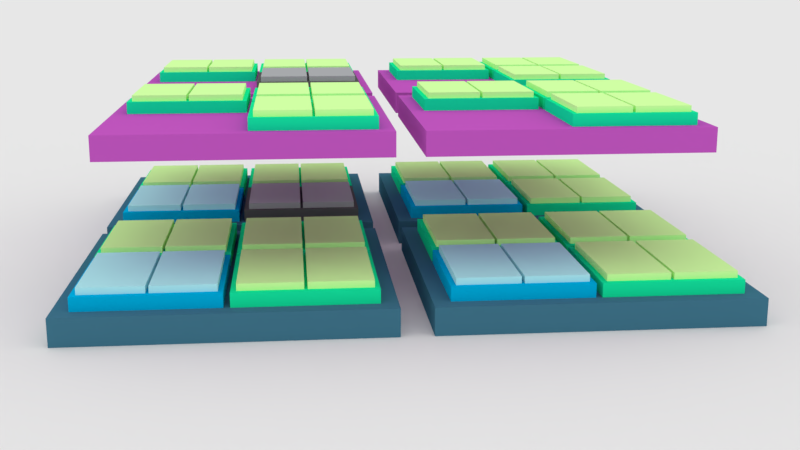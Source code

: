 # Source: cpu-pinning.blend  (saved by Blender 2.78.0; exported with 4.5.12 LTS)
import bpy
from mathutils import Matrix  # noqa: F401  (used for matrix-valued properties, if any)

bpy.ops.wm.read_factory_settings(use_empty=True)
scene = bpy.context.scene
scene.name = 'Scene'

# ---- collections
col_collection_1 = bpy.data.collections.new('Collection 1'); scene.collection.children.link(col_collection_1)
col_collection_1.hide_render = True
col_collection_1.hide_viewport = True
col_collection_2 = bpy.data.collections.new('Collection 2'); scene.collection.children.link(col_collection_2)
col_collection_3 = bpy.data.collections.new('Collection 3'); scene.collection.children.link(col_collection_3)
col_collection_3.hide_render = True
col_collection_3.hide_viewport = True

# ---- materials (node trees are filled in below, after node groups)
mat_guest_socket = bpy.data.materials.new('Guest Socket')
mat_guest_socket.alpha_threshold = 0.0
mat_guest_socket.diffuse_color = (0.1412, 0.09804, 0.2314, 1.0)
mat_guest_socket.roughness = 0.5
mat_io_core = bpy.data.materials.new('IO Core')
mat_io_core.alpha_threshold = 0.0
mat_io_core.diffuse_color = (0.0, 0.445, 0.761, 1.0)
mat_io_core.roughness = 0.5
mat_io_ht = bpy.data.materials.new('IO HT')
mat_io_ht.alpha_threshold = 0.0
mat_io_ht.diffuse_color = (0.443, 0.839, 0.878, 1.0)
mat_io_ht.roughness = 0.5
mat_ht0 = bpy.data.materials.new('HT0')
mat_ht0.alpha_threshold = 0.0
mat_ht0.diffuse_color = (0.6275, 1.0, 0.3725, 1.0)
mat_ht0.roughness = 0.5
mat_ht1 = bpy.data.materials.new('HT1')
mat_ht1.alpha_threshold = 0.0
mat_ht1.diffuse_color = (0.6275, 1.0, 0.3725, 1.0)
mat_ht1.roughness = 0.5
mat_ht2 = bpy.data.materials.new('HT2')
mat_ht2.alpha_threshold = 0.0
mat_ht2.diffuse_color = (0.6275, 1.0, 0.3725, 1.0)
mat_ht2.roughness = 0.5
mat_ht3 = bpy.data.materials.new('HT3')
mat_ht3.alpha_threshold = 0.0
mat_ht3.diffuse_color = (0.6275, 1.0, 0.3725, 1.0)
mat_ht3.roughness = 0.5
mat_ht4 = bpy.data.materials.new('HT4')
mat_ht4.alpha_threshold = 0.0
mat_ht4.diffuse_color = (0.6275, 1.0, 0.3725, 1.0)
mat_ht4.roughness = 0.5
mat_ht5 = bpy.data.materials.new('HT5')
mat_ht5.alpha_threshold = 0.0
mat_ht5.diffuse_color = (0.6275, 1.0, 0.3725, 1.0)
mat_ht5.roughness = 0.5
mat_ht6 = bpy.data.materials.new('HT6')
mat_ht6.alpha_threshold = 0.0
mat_ht6.diffuse_color = (0.6275, 1.0, 0.3725, 1.0)
mat_ht6.roughness = 0.5
mat_ht7 = bpy.data.materials.new('HT7')
mat_ht7.alpha_threshold = 0.0
mat_ht7.diffuse_color = (0.6275, 1.0, 0.3725, 1.0)
mat_ht7.roughness = 0.5
mat_ht8 = bpy.data.materials.new('HT8')
mat_ht8.alpha_threshold = 0.0
mat_ht8.diffuse_color = (0.6275, 1.0, 0.3725, 1.0)
mat_ht8.roughness = 0.5
mat_ht9 = bpy.data.materials.new('HT9')
mat_ht9.alpha_threshold = 0.0
mat_ht9.diffuse_color = (0.6275, 1.0, 0.3725, 1.0)
mat_ht9.roughness = 0.5
mat_ht10 = bpy.data.materials.new('HT10')
mat_ht10.alpha_threshold = 0.0
mat_ht10.diffuse_color = (0.6275, 1.0, 0.3725, 1.0)
mat_ht10.roughness = 0.5
mat_ht11 = bpy.data.materials.new('HT11')
mat_ht11.alpha_threshold = 0.0
mat_ht11.diffuse_color = (0.6275, 1.0, 0.3725, 1.0)
mat_ht11.roughness = 0.5
mat_core0 = bpy.data.materials.new('CORE0')
mat_core0.alpha_threshold = 0.0
mat_core0.diffuse_color = (0.0, 0.0, 0.0, 1.0)
mat_core0.roughness = 0.5
mat_core0.line_color = (0.0, 0.0, 0.0, 1.0)
mat_core1 = bpy.data.materials.new('CORE1')
mat_core1.alpha_threshold = 0.0
mat_core1.diffuse_color = (0.1144, 0.1144, 0.1144, 1.0)
mat_core1.roughness = 0.5
mat_core1.line_color = (0.0, 0.0, 0.0, 1.0)
mat_core2 = bpy.data.materials.new('CORE2')
mat_core2.alpha_threshold = 0.0
mat_core2.diffuse_color = (0.1144, 0.1144, 0.1144, 1.0)
mat_core2.roughness = 0.5
mat_core2.line_color = (0.0, 0.0, 0.0, 1.0)
mat_core3 = bpy.data.materials.new('CORE3')
mat_core3.alpha_threshold = 0.0
mat_core3.diffuse_color = (0.1144, 0.1144, 0.1144, 1.0)
mat_core3.roughness = 0.5
mat_core3.line_color = (0.0, 0.0, 0.0, 1.0)
mat_core4 = bpy.data.materials.new('CORE4')
mat_core4.alpha_threshold = 0.0
mat_core4.diffuse_color = (0.1144, 0.1144, 0.1144, 1.0)
mat_core4.roughness = 0.5
mat_core4.line_color = (0.0, 0.0, 0.0, 1.0)
mat_core5 = bpy.data.materials.new('CORE5')
mat_core5.alpha_threshold = 0.0
mat_core5.diffuse_color = (0.1144, 0.1144, 0.1144, 1.0)
mat_core5.roughness = 0.5
mat_core5.line_color = (0.0, 0.0, 0.0, 1.0)
mat_core6 = bpy.data.materials.new('CORE6')
mat_core6.alpha_threshold = 0.0
mat_core6.diffuse_color = (0.1144, 0.1144, 0.1144, 1.0)
mat_core6.roughness = 0.5
mat_core6.line_color = (0.0, 0.0, 0.0, 1.0)
mat_core7 = bpy.data.materials.new('CORE7')
mat_core7.alpha_threshold = 0.0
mat_core7.diffuse_color = (0.1144, 0.1144, 0.1144, 1.0)
mat_core7.roughness = 0.5
mat_core7.line_color = (0.0, 0.0, 0.0, 1.0)
mat_core8 = bpy.data.materials.new('CORE8')
mat_core8.alpha_threshold = 0.0
mat_core8.diffuse_color = (0.1144, 0.1144, 0.1144, 1.0)
mat_core8.roughness = 0.5
mat_core8.line_color = (0.0, 0.0, 0.0, 1.0)
mat_core9 = bpy.data.materials.new('CORE9')
mat_core9.alpha_threshold = 0.0
mat_core9.diffuse_color = (0.1144, 0.1144, 0.1144, 1.0)
mat_core9.roughness = 0.5
mat_core9.line_color = (0.0, 0.0, 0.0, 1.0)
mat_core10 = bpy.data.materials.new('CORE10')
mat_core10.alpha_threshold = 0.0
mat_core10.diffuse_color = (0.1144, 0.1144, 0.1144, 1.0)
mat_core10.roughness = 0.5
mat_core10.line_color = (0.0, 0.0, 0.0, 1.0)
mat_core11 = bpy.data.materials.new('CORE11')
mat_core11.alpha_threshold = 0.0
mat_core11.diffuse_color = (0.1144, 0.1144, 0.1144, 1.0)
mat_core11.roughness = 0.5
mat_core11.line_color = (0.0, 0.0, 0.0, 1.0)
mat_host_socket = bpy.data.materials.new('Host Socket')
mat_host_socket.alpha_threshold = 0.0
mat_host_socket.diffuse_color = (0.051, 0.1725, 0.251, 1.0)
mat_host_socket.roughness = 0.5

# ---- material node trees
mat_guest_socket.use_nodes = True; mat_guest_socket.node_tree.nodes.clear()
_N = mat_guest_socket.node_tree.nodes; _L = mat_guest_socket.node_tree.links
n0 = _N.new('ShaderNodeOutputMaterial'); n0.name = 'Material Output'; n0.location = (300, 300)
n1 = _N.new('ShaderNodeBsdfDiffuse'); n1.name = 'Diffuse BSDF'; n1.location = (10, 300)
n1.inputs[0].default_value = (0.5176, 0.0902, 0.5059, 1.0)
_L.new(n1.outputs[0], n0.inputs[0])
n0.is_active_output = True
mat_ht0.use_nodes = True; mat_ht0.node_tree.nodes.clear()
_N = mat_ht0.node_tree.nodes; _L = mat_ht0.node_tree.links
n0 = _N.new('ShaderNodeOutputMaterial'); n0.name = 'Material Output'; n0.location = (300, 300)
n1 = _N.new('ShaderNodeBsdfDiffuse'); n1.name = 'Diffuse BSDF'; n1.location = (10, 300)
n1.inputs[0].default_value = (0.6275, 1.0, 0.3725, 1.0)
_L.new(n1.outputs[0], n0.inputs[0])
n0.is_active_output = True
mat_ht1.use_nodes = True; mat_ht1.node_tree.nodes.clear()
_N = mat_ht1.node_tree.nodes; _L = mat_ht1.node_tree.links
n0 = _N.new('ShaderNodeOutputMaterial'); n0.name = 'Material Output'; n0.location = (300, 300)
n1 = _N.new('ShaderNodeBsdfDiffuse'); n1.name = 'Diffuse BSDF'; n1.location = (10, 300)
n1.inputs[0].default_value = (0.6308, 1.0, 0.3712, 1.0)
_L.new(n1.outputs[0], n0.inputs[0])
n0.is_active_output = True
mat_ht2.use_nodes = True; mat_ht2.node_tree.nodes.clear()
_N = mat_ht2.node_tree.nodes; _L = mat_ht2.node_tree.links
n0 = _N.new('ShaderNodeOutputMaterial'); n0.name = 'Material Output'; n0.location = (300, 300)
n1 = _N.new('ShaderNodeBsdfDiffuse'); n1.name = 'Diffuse BSDF'; n1.location = (10, 300)
n1.inputs[0].default_value = (0.6308, 1.0, 0.3712, 1.0)
_L.new(n1.outputs[0], n0.inputs[0])
n0.is_active_output = True
mat_ht3.use_nodes = True; mat_ht3.node_tree.nodes.clear()
_N = mat_ht3.node_tree.nodes; _L = mat_ht3.node_tree.links
n0 = _N.new('ShaderNodeOutputMaterial'); n0.name = 'Material Output'; n0.location = (300, 300)
n1 = _N.new('ShaderNodeBsdfDiffuse'); n1.name = 'Diffuse BSDF'; n1.location = (10, 300)
n1.inputs[0].default_value = (0.6308, 1.0, 0.3712, 1.0)
_L.new(n1.outputs[0], n0.inputs[0])
n0.is_active_output = True
mat_ht4.use_nodes = True; mat_ht4.node_tree.nodes.clear()
_N = mat_ht4.node_tree.nodes; _L = mat_ht4.node_tree.links
n0 = _N.new('ShaderNodeOutputMaterial'); n0.name = 'Material Output'; n0.location = (300, 300)
n1 = _N.new('ShaderNodeBsdfDiffuse'); n1.name = 'Diffuse BSDF'; n1.location = (10, 300)
n1.inputs[0].default_value = (0.6308, 1.0, 0.3712, 1.0)
_L.new(n1.outputs[0], n0.inputs[0])
n0.is_active_output = True
mat_ht5.use_nodes = True; mat_ht5.node_tree.nodes.clear()
_N = mat_ht5.node_tree.nodes; _L = mat_ht5.node_tree.links
n0 = _N.new('ShaderNodeOutputMaterial'); n0.name = 'Material Output'; n0.location = (300, 300)
n1 = _N.new('ShaderNodeBsdfDiffuse'); n1.name = 'Diffuse BSDF'; n1.location = (10, 300)
n1.inputs[0].default_value = (0.6308, 1.0, 0.3712, 1.0)
_L.new(n1.outputs[0], n0.inputs[0])
n0.is_active_output = True
mat_ht6.use_nodes = True; mat_ht6.node_tree.nodes.clear()
_N = mat_ht6.node_tree.nodes; _L = mat_ht6.node_tree.links
n0 = _N.new('ShaderNodeOutputMaterial'); n0.name = 'Material Output'; n0.location = (300, 300)
n1 = _N.new('ShaderNodeBsdfDiffuse'); n1.name = 'Diffuse BSDF'; n1.location = (10, 300)
n1.inputs[0].default_value = (0.6308, 1.0, 0.3712, 1.0)
_L.new(n1.outputs[0], n0.inputs[0])
n0.is_active_output = True
mat_ht7.use_nodes = True; mat_ht7.node_tree.nodes.clear()
_N = mat_ht7.node_tree.nodes; _L = mat_ht7.node_tree.links
n0 = _N.new('ShaderNodeOutputMaterial'); n0.name = 'Material Output'; n0.location = (300, 300)
n1 = _N.new('ShaderNodeBsdfDiffuse'); n1.name = 'Diffuse BSDF'; n1.location = (10, 300)
n1.inputs[0].default_value = (0.6308, 1.0, 0.3712, 1.0)
_L.new(n1.outputs[0], n0.inputs[0])
n0.is_active_output = True
mat_ht8.use_nodes = True; mat_ht8.node_tree.nodes.clear()
_N = mat_ht8.node_tree.nodes; _L = mat_ht8.node_tree.links
n0 = _N.new('ShaderNodeOutputMaterial'); n0.name = 'Material Output'; n0.location = (300, 300)
n1 = _N.new('ShaderNodeBsdfDiffuse'); n1.name = 'Diffuse BSDF'; n1.location = (10, 300)
n1.inputs[0].default_value = (0.6308, 1.0, 0.3712, 1.0)
_L.new(n1.outputs[0], n0.inputs[0])
n0.is_active_output = True
mat_ht9.use_nodes = True; mat_ht9.node_tree.nodes.clear()
_N = mat_ht9.node_tree.nodes; _L = mat_ht9.node_tree.links
n0 = _N.new('ShaderNodeOutputMaterial'); n0.name = 'Material Output'; n0.location = (300, 300)
n1 = _N.new('ShaderNodeBsdfDiffuse'); n1.name = 'Diffuse BSDF'; n1.location = (10, 300)
n1.inputs[0].default_value = (0.6308, 1.0, 0.3712, 1.0)
_L.new(n1.outputs[0], n0.inputs[0])
n0.is_active_output = True
mat_ht10.use_nodes = True; mat_ht10.node_tree.nodes.clear()
_N = mat_ht10.node_tree.nodes; _L = mat_ht10.node_tree.links
n0 = _N.new('ShaderNodeOutputMaterial'); n0.name = 'Material Output'; n0.location = (300, 300)
n1 = _N.new('ShaderNodeBsdfDiffuse'); n1.name = 'Diffuse BSDF'; n1.location = (10, 300)
n1.inputs[0].default_value = (0.6308, 1.0, 0.3712, 1.0)
_L.new(n1.outputs[0], n0.inputs[0])
n0.is_active_output = True
mat_ht11.use_nodes = True; mat_ht11.node_tree.nodes.clear()
_N = mat_ht11.node_tree.nodes; _L = mat_ht11.node_tree.links
n0 = _N.new('ShaderNodeOutputMaterial'); n0.name = 'Material Output'; n0.location = (300, 300)
n1 = _N.new('ShaderNodeBsdfDiffuse'); n1.name = 'Diffuse BSDF'; n1.location = (10, 300)
n1.inputs[0].default_value = (0.3864, 0.3968, 0.4125, 1.0)
_L.new(n1.outputs[0], n0.inputs[0])
n0.is_active_output = True
mat_core0.use_nodes = True; mat_core0.node_tree.nodes.clear()
_N = mat_core0.node_tree.nodes; _L = mat_core0.node_tree.links
n0 = _N.new('ShaderNodeOutputMaterial'); n0.name = 'Material Output'; n0.location = (300, 300)
n1 = _N.new('ShaderNodeBsdfDiffuse'); n1.name = 'Diffuse BSDF'; n1.location = (10, 300)
n1.inputs[0].default_value = (0.007843, 0.8275, 0.3725, 1.0)
_L.new(n1.outputs[0], n0.inputs[0])
n0.is_active_output = True
mat_core1.use_nodes = True; mat_core1.node_tree.nodes.clear()
_N = mat_core1.node_tree.nodes; _L = mat_core1.node_tree.links
n0 = _N.new('ShaderNodeOutputMaterial'); n0.name = 'Material Output'; n0.location = (300, 300)
n1 = _N.new('ShaderNodeBsdfDiffuse'); n1.name = 'Diffuse BSDF'; n1.location = (10, 300)
n1.inputs[0].default_value = (0.008023, 0.8308, 0.3712, 1.0)
_L.new(n1.outputs[0], n0.inputs[0])
n0.is_active_output = True
mat_core2.use_nodes = True; mat_core2.node_tree.nodes.clear()
_N = mat_core2.node_tree.nodes; _L = mat_core2.node_tree.links
n0 = _N.new('ShaderNodeOutputMaterial'); n0.name = 'Material Output'; n0.location = (300, 300)
n1 = _N.new('ShaderNodeBsdfDiffuse'); n1.name = 'Diffuse BSDF'; n1.location = (10, 300)
n1.inputs[0].default_value = (0.008023, 0.8308, 0.3712, 1.0)
_L.new(n1.outputs[0], n0.inputs[0])
n0.is_active_output = True
mat_core3.use_nodes = True; mat_core3.node_tree.nodes.clear()
_N = mat_core3.node_tree.nodes; _L = mat_core3.node_tree.links
n0 = _N.new('ShaderNodeOutputMaterial'); n0.name = 'Material Output'; n0.location = (300, 300)
n1 = _N.new('ShaderNodeBsdfDiffuse'); n1.name = 'Diffuse BSDF'; n1.location = (10, 300)
n1.inputs[0].default_value = (0.008023, 0.8308, 0.3712, 1.0)
_L.new(n1.outputs[0], n0.inputs[0])
n0.is_active_output = True
mat_core4.use_nodes = True; mat_core4.node_tree.nodes.clear()
_N = mat_core4.node_tree.nodes; _L = mat_core4.node_tree.links
n0 = _N.new('ShaderNodeOutputMaterial'); n0.name = 'Material Output'; n0.location = (300, 300)
n1 = _N.new('ShaderNodeBsdfDiffuse'); n1.name = 'Diffuse BSDF'; n1.location = (10, 300)
n1.inputs[0].default_value = (0.008023, 0.8308, 0.3712, 1.0)
_L.new(n1.outputs[0], n0.inputs[0])
n0.is_active_output = True
mat_core5.use_nodes = True; mat_core5.node_tree.nodes.clear()
_N = mat_core5.node_tree.nodes; _L = mat_core5.node_tree.links
n0 = _N.new('ShaderNodeOutputMaterial'); n0.name = 'Material Output'; n0.location = (300, 300)
n1 = _N.new('ShaderNodeBsdfDiffuse'); n1.name = 'Diffuse BSDF'; n1.location = (10, 300)
n1.inputs[0].default_value = (0.008023, 0.8308, 0.3712, 1.0)
_L.new(n1.outputs[0], n0.inputs[0])
n0.is_active_output = True
mat_core6.use_nodes = True; mat_core6.node_tree.nodes.clear()
_N = mat_core6.node_tree.nodes; _L = mat_core6.node_tree.links
n0 = _N.new('ShaderNodeOutputMaterial'); n0.name = 'Material Output'; n0.location = (300, 300)
n1 = _N.new('ShaderNodeBsdfDiffuse'); n1.name = 'Diffuse BSDF'; n1.location = (10, 300)
n1.inputs[0].default_value = (0.008023, 0.8308, 0.3712, 1.0)
_L.new(n1.outputs[0], n0.inputs[0])
n0.is_active_output = True
mat_core7.use_nodes = True; mat_core7.node_tree.nodes.clear()
_N = mat_core7.node_tree.nodes; _L = mat_core7.node_tree.links
n0 = _N.new('ShaderNodeOutputMaterial'); n0.name = 'Material Output'; n0.location = (300, 300)
n1 = _N.new('ShaderNodeBsdfDiffuse'); n1.name = 'Diffuse BSDF'; n1.location = (10, 300)
n1.inputs[0].default_value = (0.008023, 0.8308, 0.3712, 1.0)
_L.new(n1.outputs[0], n0.inputs[0])
n0.is_active_output = True
mat_core8.use_nodes = True; mat_core8.node_tree.nodes.clear()
_N = mat_core8.node_tree.nodes; _L = mat_core8.node_tree.links
n0 = _N.new('ShaderNodeOutputMaterial'); n0.name = 'Material Output'; n0.location = (300, 300)
n1 = _N.new('ShaderNodeBsdfDiffuse'); n1.name = 'Diffuse BSDF'; n1.location = (10, 300)
n1.inputs[0].default_value = (0.008023, 0.8308, 0.3712, 1.0)
_L.new(n1.outputs[0], n0.inputs[0])
n0.is_active_output = True
mat_core9.use_nodes = True; mat_core9.node_tree.nodes.clear()
_N = mat_core9.node_tree.nodes; _L = mat_core9.node_tree.links
n0 = _N.new('ShaderNodeOutputMaterial'); n0.name = 'Material Output'; n0.location = (300, 300)
n1 = _N.new('ShaderNodeBsdfDiffuse'); n1.name = 'Diffuse BSDF'; n1.location = (10, 300)
n1.inputs[0].default_value = (0.008023, 0.8308, 0.3712, 1.0)
_L.new(n1.outputs[0], n0.inputs[0])
n0.is_active_output = True
mat_core10.use_nodes = True; mat_core10.node_tree.nodes.clear()
_N = mat_core10.node_tree.nodes; _L = mat_core10.node_tree.links
n0 = _N.new('ShaderNodeOutputMaterial'); n0.name = 'Material Output'; n0.location = (300, 300)
n1 = _N.new('ShaderNodeBsdfDiffuse'); n1.name = 'Diffuse BSDF'; n1.location = (10, 300)
n1.inputs[0].default_value = (0.008023, 0.8308, 0.3712, 1.0)
_L.new(n1.outputs[0], n0.inputs[0])
n0.is_active_output = True
mat_core11.use_nodes = True; mat_core11.node_tree.nodes.clear()
_N = mat_core11.node_tree.nodes; _L = mat_core11.node_tree.links
n0 = _N.new('ShaderNodeOutputMaterial'); n0.name = 'Material Output'; n0.location = (300, 300)
n1 = _N.new('ShaderNodeBsdfDiffuse'); n1.name = 'Diffuse BSDF'; n1.location = (10, 300)
n1.inputs[0].default_value = (0.1144, 0.1144, 0.1144, 1.0)
_L.new(n1.outputs[0], n0.inputs[0])
n0.is_active_output = True

# ---- world
world_world = bpy.data.worlds.new('World'); scene.world = world_world
world_world.use_nodes = True; world_world.node_tree.nodes.clear()
_N = world_world.node_tree.nodes; _L = world_world.node_tree.links
n0 = _N.new('ShaderNodeOutputWorld'); n0.name = 'World Output'; n0.location = (300, 300)
n1 = _N.new('ShaderNodeBackground'); n1.name = 'Background'; n1.location = (10, 300)
n1.inputs[0].default_value = (1.0, 1.0, 1.0, 1.0)
_L.new(n1.outputs[0], n0.inputs[0])
n0.is_active_output = True
world_world.color = (0.05088, 0.05088, 0.05088)
world_world.use_sun_shadow = False
world_world.sun_shadow_jitter_overblur = 0.0
world_world.cycles.sampling_method = 'MANUAL'

# ---- cameras
cam_camera = bpy.data.cameras.new('Camera')
cam_camera.clip_end = 100.0
cam_camera.lens = 45.0
cam_camera.sensor_width = 32.0
cam_camera.sensor_height = 18.0
cam_camera.ortho_scale = 7.314
cam_camera.dof.focus_distance = 0.0

# ---- meshes
me_cube_000 = bpy.data.meshes.new('Cube.000')
me_cube_000.from_pydata([(-0.1, -0.05, 0.927), (0.2822, -2.162, 1.414), (0.2822, -2.162, 1.75), (0.2822, -0.1623, 1.414), (0.2822, -0.1623, 1.75), (2.282, -2.162, 1.414), (2.282, -2.162, 1.75), (2.282, -0.1623, 1.414), (2.282, -0.1623, 1.75), (2.382, -2.162, 1.414), (2.382, -2.162, 1.75), (2.382, -0.1623, 1.414), (2.382, -0.1623, 1.75), (4.382, -2.162, 1.414), (4.382, -2.162, 1.75), (4.382, -0.1623, 1.414), (4.382, -0.1623, 1.75), (0.1, -2.272, 0.927), (4.544, -2.272, 0.927), (0.1, -0.05, 0.927), (4.544, -0.05, 0.927), (0.1, -0.05, 1.5), (0.1, -2.272, 1.5), (4.544, -2.272, 1.5), (4.544, -0.05, 1.5), (-4.362, 0.1599, 1.414), (-4.362, 0.1599, 1.75), (-4.362, 2.16, 1.414), (-4.362, 2.16, 1.75), (-2.362, 0.1599, 1.414), (-2.362, 0.1599, 1.75), (-2.362, 2.16, 1.414), (-2.362, 2.16, 1.75), (-2.262, 0.1599, 1.414), (-2.262, 0.1599, 1.75), (-2.262, 2.16, 1.414), (-2.262, 2.16, 1.75), (-0.2622, 0.1599, 1.414), (-0.2622, 0.1599, 1.75), (-0.2622, 2.16, 1.414), (-0.2622, 2.16, 1.75), (-4.544, 0.05, 0.927), (-0.1, 0.05, 0.927), (-4.544, 2.272, 0.927), (-0.1, 2.272, 0.927), (-4.544, 2.272, 1.5), (-4.544, 0.05, 1.5), (-0.1, 0.05, 1.5), (-0.1, 2.272, 1.5), (0.2822, 0.1599, 1.414), (0.2822, 0.1599, 1.75), (0.2822, 2.16, 1.414), (0.2822, 2.16, 1.75), (2.282, 0.1599, 1.414), (2.282, 0.1599, 1.75), (2.282, 2.16, 1.414), (2.282, 2.16, 1.75), (2.382, 0.1599, 1.414), (2.382, 0.1599, 1.75), (2.382, 2.16, 1.414), (2.382, 2.16, 1.75), (4.382, 0.1599, 1.414), (4.382, 0.1599, 1.75), (4.382, 2.16, 1.414), (4.382, 2.16, 1.75), (0.1, 0.05, 0.927), (4.544, 0.05, 0.927), (0.1, 2.272, 0.927), (4.544, 2.272, 0.927), (0.1, 2.272, 1.5), (0.1, 0.05, 1.5), (4.544, 0.05, 1.5), (4.544, 2.272, 1.5), (-5.087, -2.544, 0.0), (5.087, -2.544, 0.0), (-5.087, 2.544, 0.0), (5.087, 2.544, 0.0), (-5.087, -2.544, 1.0), (5.087, -2.544, 1.0), (-5.087, 2.544, 1.0), (5.087, 2.544, 1.0), (11.09, -0.05, 0.927), (11.47, -2.162, 1.414), (11.47, -2.162, 1.75), (11.47, -0.1623, 1.414), (11.47, -0.1623, 1.75), (13.47, -2.162, 1.414), (13.47, -2.162, 1.75), (13.47, -0.1623, 1.414), (13.47, -0.1623, 1.75), (13.57, -2.162, 1.414), (13.57, -2.162, 1.75), (13.57, -0.1623, 1.414), (13.57, -0.1623, 1.75), (15.57, -2.162, 1.414), (15.57, -2.162, 1.75), (15.57, -0.1623, 1.414), (15.57, -0.1623, 1.75), (11.29, -2.272, 0.927), (15.74, -2.272, 0.927), (11.29, -0.05, 0.927), (15.74, -0.05, 0.927), (11.29, -0.05, 1.5), (11.29, -2.272, 1.5), (15.74, -2.272, 1.5), (15.74, -0.05, 1.5), (6.83, 0.1599, 1.414), (6.83, 0.1599, 1.75), (6.83, 2.16, 1.414), (6.83, 2.16, 1.75), (8.83, 0.1599, 1.414), (8.83, 0.1599, 1.75), (8.83, 2.16, 1.414), (8.83, 2.16, 1.75), (8.93, 0.1599, 1.414), (8.93, 0.1599, 1.75), (8.93, 2.16, 1.414), (8.93, 2.16, 1.75), (10.93, 0.1599, 1.414), (10.93, 0.1599, 1.75), (10.93, 2.16, 1.414), (10.93, 2.16, 1.75), (6.648, 0.05, 0.927), (11.09, 0.05, 0.927), (6.648, 2.272, 0.927), (11.09, 2.272, 0.927), (6.648, 2.272, 1.5), (6.648, 0.05, 1.5), (11.09, 0.05, 1.5), (11.09, 2.272, 1.5), (11.47, 0.1599, 1.414), (11.47, 0.1599, 1.75), (11.47, 2.16, 1.414), (11.47, 2.16, 1.75), (13.47, 0.1599, 1.414), (13.47, 0.1599, 1.75), (13.47, 2.16, 1.414), (13.47, 2.16, 1.75), (13.57, 0.1599, 1.414), (13.57, 0.1599, 1.75), (13.57, 2.16, 1.414), (13.57, 2.16, 1.75), (15.57, 0.1599, 1.414), (15.57, 0.1599, 1.75), (15.57, 2.16, 1.414), (15.57, 2.16, 1.75), (11.29, 0.05, 0.927), (15.74, 0.05, 0.927), (11.29, 2.272, 0.927), (15.74, 2.272, 0.927), (11.29, 2.272, 1.5), (11.29, 0.05, 1.5), (15.74, 0.05, 1.5), (15.74, 2.272, 1.5), (6.105, -2.544, 0.0), (16.28, -2.544, 0.0), (6.105, 2.544, 0.0), (16.28, 2.544, 0.0), (6.105, -2.544, 1.0), (16.28, -2.544, 1.0), (6.105, 2.544, 1.0), (16.28, 2.544, 1.0), (-0.1, 5.546, 0.927), (0.2822, 3.434, 1.414), (0.2822, 3.434, 1.75), (0.2822, 5.434, 1.414), (0.2822, 5.434, 1.75), (2.282, 3.434, 1.414), (2.282, 3.434, 1.75), (2.282, 5.434, 1.414), (2.282, 5.434, 1.75), (2.382, 3.434, 1.414), (2.382, 3.434, 1.75), (2.382, 5.434, 1.414), (2.382, 5.434, 1.75), (4.382, 3.434, 1.414), (4.382, 3.434, 1.75), (4.382, 5.434, 1.414), (4.382, 5.434, 1.75), (0.1, 3.324, 0.927), (4.544, 3.324, 0.927), (0.1, 5.546, 0.927), (4.544, 5.546, 0.927), (0.1, 5.546, 1.5), (0.1, 3.324, 1.5), (4.544, 3.324, 1.5), (4.544, 5.546, 1.5), (-4.362, 5.756, 1.414), (-4.362, 5.756, 1.75), (-4.362, 7.756, 1.414), (-4.362, 7.756, 1.75), (-2.362, 5.756, 1.414), (-2.362, 5.756, 1.75), (-2.362, 7.756, 1.414), (-2.362, 7.756, 1.75), (-2.262, 5.756, 1.414), (-2.262, 5.756, 1.75), (-2.262, 7.756, 1.414), (-2.262, 7.756, 1.75), (-0.2622, 5.756, 1.414), (-0.2622, 5.756, 1.75), (-0.2622, 7.756, 1.414), (-0.2622, 7.756, 1.75), (-4.544, 5.646, 0.927), (-0.1, 5.646, 0.927), (-4.544, 7.868, 0.927), (-0.1, 7.868, 0.927), (-4.544, 7.868, 1.5), (-4.544, 5.646, 1.5), (-0.1, 5.646, 1.5), (-0.1, 7.868, 1.5), (0.2822, 5.756, 1.414), (0.2822, 5.756, 1.75), (0.2822, 7.756, 1.414), (0.2822, 7.756, 1.75), (2.282, 5.756, 1.414), (2.282, 5.756, 1.75), (2.282, 7.756, 1.414), (2.282, 7.756, 1.75), (2.382, 5.756, 1.414), (2.382, 5.756, 1.75), (2.382, 7.756, 1.414), (2.382, 7.756, 1.75), (4.382, 5.756, 1.414), (4.382, 5.756, 1.75), (4.382, 7.756, 1.414), (4.382, 7.756, 1.75), (0.1, 5.646, 0.927), (4.544, 5.646, 0.927), (0.1, 7.868, 0.927), (4.544, 7.868, 0.927), (0.1, 7.868, 1.5), (0.1, 5.646, 1.5), (4.544, 5.646, 1.5), (4.544, 7.868, 1.5), (-5.087, 3.052, 0.0), (5.087, 3.052, 0.0), (-5.087, 8.14, 0.0), (5.087, 8.14, 0.0), (-5.087, 3.052, 1.0), (5.087, 3.052, 1.0), (-5.087, 8.14, 1.0), (5.087, 8.14, 1.0), (11.09, 5.546, 0.927), (11.47, 3.434, 1.414), (11.47, 3.434, 1.75), (11.47, 5.434, 1.414), (11.47, 5.434, 1.75), (13.47, 3.434, 1.414), (13.47, 3.434, 1.75), (13.47, 5.434, 1.414), (13.47, 5.434, 1.75), (13.57, 3.434, 1.414), (13.57, 3.434, 1.75), (13.57, 5.434, 1.414), (13.57, 5.434, 1.75), (15.57, 3.434, 1.414), (15.57, 3.434, 1.75), (15.57, 5.434, 1.414), (15.57, 5.434, 1.75), (11.29, 3.324, 0.927), (15.74, 3.324, 0.927), (11.29, 5.546, 0.927), (15.74, 5.546, 0.927), (11.29, 5.546, 1.5), (11.29, 3.324, 1.5), (15.74, 3.324, 1.5), (15.74, 5.546, 1.5), (6.83, 5.756, 1.414), (6.83, 5.756, 1.75), (6.83, 7.756, 1.414), (6.83, 7.756, 1.75), (8.83, 5.756, 1.414), (8.83, 5.756, 1.75), (8.83, 7.756, 1.414), (8.83, 7.756, 1.75), (8.93, 5.756, 1.414), (8.93, 5.756, 1.75), (8.93, 7.756, 1.414), (8.93, 7.756, 1.75), (10.93, 5.756, 1.414), (10.93, 5.756, 1.75), (10.93, 7.756, 1.414), (10.93, 7.756, 1.75), (6.648, 5.646, 0.927), (11.09, 5.646, 0.927), (6.648, 7.868, 0.927), (11.09, 7.868, 0.927), (6.648, 7.868, 1.5), (6.648, 5.646, 1.5), (11.09, 5.646, 1.5), (11.09, 7.868, 1.5), (11.47, 5.756, 1.414), (11.47, 5.756, 1.75), (11.47, 7.756, 1.414), (11.47, 7.756, 1.75), (13.47, 5.756, 1.414), (13.47, 5.756, 1.75), (13.47, 7.756, 1.414), (13.47, 7.756, 1.75), (13.57, 5.756, 1.414), (13.57, 5.756, 1.75), (13.57, 7.756, 1.414), (13.57, 7.756, 1.75), (15.57, 5.756, 1.414), (15.57, 5.756, 1.75), (15.57, 7.756, 1.414), (15.57, 7.756, 1.75), (11.29, 5.646, 0.927), (15.74, 5.646, 0.927), (11.29, 7.868, 0.927), (15.74, 7.868, 0.927), (11.29, 7.868, 1.5), (11.29, 5.646, 1.5), (15.74, 5.646, 1.5), (15.74, 7.868, 1.5), (6.105, 3.052, 0.0), (16.28, 3.052, 0.0), (6.105, 8.14, 0.0), (16.28, 8.14, 0.0), (6.105, 3.052, 1.0), (16.28, 3.052, 1.0), (6.105, 8.14, 1.0), (16.28, 8.14, 1.0)], [], [(1, 2, 4, 3), (3, 4, 8, 7), (7, 8, 6, 5), (5, 6, 2, 1), (3, 7, 5, 1), (8, 4, 2, 6), (9, 10, 12, 11), (11, 12, 16, 15), (15, 16, 14, 13), (13, 14, 10, 9), (11, 15, 13, 9), (16, 12, 10, 14), (17, 19, 20, 18), (22, 23, 24, 21), (20, 19, 21, 24), (17, 18, 23, 22), (18, 20, 24, 23), (19, 17, 22, 21), (25, 26, 28, 27), (27, 28, 32, 31), (31, 32, 30, 29), (29, 30, 26, 25), (27, 31, 29, 25), (32, 28, 26, 30), (33, 34, 36, 35), (35, 36, 40, 39), (39, 40, 38, 37), (37, 38, 34, 33), (35, 39, 37, 33), (40, 36, 34, 38), (41, 43, 44, 42), (46, 47, 48, 45), (44, 43, 45, 48), (41, 42, 47, 46), (42, 44, 48, 47), (43, 41, 46, 45), (49, 50, 52, 51), (51, 52, 56, 55), (55, 56, 54, 53), (53, 54, 50, 49), (51, 55, 53, 49), (56, 52, 50, 54), (57, 58, 60, 59), (59, 60, 64, 63), (63, 64, 62, 61), (61, 62, 58, 57), (59, 63, 61, 57), (64, 60, 58, 62), (65, 67, 68, 66), (70, 71, 72, 69), (68, 67, 69, 72), (65, 66, 71, 70), (66, 68, 72, 71), (67, 65, 70, 69), (73, 75, 76, 74), (77, 78, 80, 79), (73, 74, 78, 77), (74, 76, 80, 78), (75, 73, 77, 79), (76, 75, 79, 80), (82, 83, 85, 84), (84, 85, 89, 88), (88, 89, 87, 86), (86, 87, 83, 82), (84, 88, 86, 82), (89, 85, 83, 87), (90, 91, 93, 92), (92, 93, 97, 96), (96, 97, 95, 94), (94, 95, 91, 90), (92, 96, 94, 90), (97, 93, 91, 95), (98, 100, 101, 99), (103, 104, 105, 102), (101, 100, 102, 105), (98, 99, 104, 103), (99, 101, 105, 104), (100, 98, 103, 102), (106, 107, 109, 108), (108, 109, 113, 112), (112, 113, 111, 110), (110, 111, 107, 106), (108, 112, 110, 106), (113, 109, 107, 111), (114, 115, 117, 116), (116, 117, 121, 120), (120, 121, 119, 118), (118, 119, 115, 114), (116, 120, 118, 114), (121, 117, 115, 119), (122, 124, 125, 123), (127, 128, 129, 126), (125, 124, 126, 129), (122, 123, 128, 127), (123, 125, 129, 128), (124, 122, 127, 126), (130, 131, 133, 132), (132, 133, 137, 136), (136, 137, 135, 134), (134, 135, 131, 130), (132, 136, 134, 130), (137, 133, 131, 135), (138, 139, 141, 140), (140, 141, 145, 144), (144, 145, 143, 142), (142, 143, 139, 138), (140, 144, 142, 138), (145, 141, 139, 143), (146, 148, 149, 147), (151, 152, 153, 150), (149, 148, 150, 153), (146, 147, 152, 151), (147, 149, 153, 152), (148, 146, 151, 150), (154, 156, 157, 155), (158, 159, 161, 160), (154, 155, 159, 158), (155, 157, 161, 159), (156, 154, 158, 160), (157, 156, 160, 161), (163, 164, 166, 165), (165, 166, 170, 169), (169, 170, 168, 167), (167, 168, 164, 163), (165, 169, 167, 163), (170, 166, 164, 168), (171, 172, 174, 173), (173, 174, 178, 177), (177, 178, 176, 175), (175, 176, 172, 171), (173, 177, 175, 171), (178, 174, 172, 176), (179, 181, 182, 180), (184, 185, 186, 183), (182, 181, 183, 186), (179, 180, 185, 184), (180, 182, 186, 185), (181, 179, 184, 183), (187, 188, 190, 189), (189, 190, 194, 193), (193, 194, 192, 191), (191, 192, 188, 187), (189, 193, 191, 187), (194, 190, 188, 192), (195, 196, 198, 197), (197, 198, 202, 201), (201, 202, 200, 199), (199, 200, 196, 195), (197, 201, 199, 195), (202, 198, 196, 200), (203, 205, 206, 204), (208, 209, 210, 207), (206, 205, 207, 210), (203, 204, 209, 208), (204, 206, 210, 209), (205, 203, 208, 207), (211, 212, 214, 213), (213, 214, 218, 217), (217, 218, 216, 215), (215, 216, 212, 211), (213, 217, 215, 211), (218, 214, 212, 216), (219, 220, 222, 221), (221, 222, 226, 225), (225, 226, 224, 223), (223, 224, 220, 219), (221, 225, 223, 219), (226, 222, 220, 224), (227, 229, 230, 228), (232, 233, 234, 231), (230, 229, 231, 234), (227, 228, 233, 232), (228, 230, 234, 233), (229, 227, 232, 231), (235, 237, 238, 236), (239, 240, 242, 241), (235, 236, 240, 239), (236, 238, 242, 240), (237, 235, 239, 241), (238, 237, 241, 242), (244, 245, 247, 246), (246, 247, 251, 250), (250, 251, 249, 248), (248, 249, 245, 244), (246, 250, 248, 244), (251, 247, 245, 249), (252, 253, 255, 254), (254, 255, 259, 258), (258, 259, 257, 256), (256, 257, 253, 252), (254, 258, 256, 252), (259, 255, 253, 257), (260, 262, 263, 261), (265, 266, 267, 264), (263, 262, 264, 267), (260, 261, 266, 265), (261, 263, 267, 266), (262, 260, 265, 264), (268, 269, 271, 270), (270, 271, 275, 274), (274, 275, 273, 272), (272, 273, 269, 268), (270, 274, 272, 268), (275, 271, 269, 273), (276, 277, 279, 278), (278, 279, 283, 282), (282, 283, 281, 280), (280, 281, 277, 276), (278, 282, 280, 276), (283, 279, 277, 281), (284, 286, 287, 285), (289, 290, 291, 288), (287, 286, 288, 291), (284, 285, 290, 289), (285, 287, 291, 290), (286, 284, 289, 288), (292, 293, 295, 294), (294, 295, 299, 298), (298, 299, 297, 296), (296, 297, 293, 292), (294, 298, 296, 292), (299, 295, 293, 297), (300, 301, 303, 302), (302, 303, 307, 306), (306, 307, 305, 304), (304, 305, 301, 300), (302, 306, 304, 300), (307, 303, 301, 305), (308, 310, 311, 309), (313, 314, 315, 312), (311, 310, 312, 315), (308, 309, 314, 313), (309, 311, 315, 314), (310, 308, 313, 312), (316, 318, 319, 317), (320, 321, 323, 322), (316, 317, 321, 320), (317, 319, 323, 321), (318, 316, 320, 322), (319, 318, 322, 323)])
me_cube_000.polygons.foreach_set('material_index', [5, 5, 5, 5, 5, 5, 5, 5, 5, 5, 5, 5, 17, 17, 17, 17, 17, 17, 3, 3, 3, 3, 15, 3, 3, 3, 3, 3, 15, 3, 0, 15, 15, 15, 15, 15, 4, 4, 4, 4, 4, 4, 4, 4, 4, 4, 4, 4, 16, 16, 16, 16, 16, 16, 0, 0, 0, 0, 0, 0, 8, 8, 8, 8, 8, 8, 8, 8, 8, 8, 8, 8, 20, 20, 20, 20, 20, 20, 6, 6, 6, 6, 6, 6, 6, 6, 6, 6, 6, 6, 18, 18, 18, 18, 18, 18, 7, 7, 7, 7, 7, 7, 7, 7, 7, 7, 7, 7, 19, 19, 19, 19, 19, 19, 0, 0, 0, 0, 0, 0, 14, 14, 14, 14, 14, 14, 14, 14, 14, 14, 14, 14, 26, 26, 26, 26, 26, 26, 12, 12, 12, 12, 12, 12, 12, 12, 12, 12, 12, 12, 24, 24, 24, 24, 24, 24, 13, 13, 13, 13, 13, 13, 13, 13, 13, 13, 13, 13, 25, 25, 25, 25, 25, 25, 0, 0, 0, 0, 0, 0, 11, 11, 11, 11, 11, 11, 11, 11, 11, 11, 11, 11, 23, 23, 23, 23, 23, 23, 9, 9, 9, 9, 9, 9, 9, 9, 9, 9, 9, 9, 21, 21, 21, 21, 21, 21, 10, 10, 10, 10, 10, 10, 10, 10, 10, 10, 10, 10, 22, 22, 22, 22, 22, 22, 0, 0, 0, 0, 0, 0])
me_cube_000.materials.append(mat_guest_socket)
me_cube_000.materials.append(mat_io_core)
me_cube_000.materials.append(mat_io_ht)
me_cube_000.materials.append(mat_ht0)
me_cube_000.materials.append(mat_ht1)
me_cube_000.materials.append(mat_ht2)
me_cube_000.materials.append(mat_ht3)
me_cube_000.materials.append(mat_ht4)
me_cube_000.materials.append(mat_ht5)
me_cube_000.materials.append(mat_ht6)
me_cube_000.materials.append(mat_ht7)
me_cube_000.materials.append(mat_ht8)
me_cube_000.materials.append(mat_ht9)
me_cube_000.materials.append(mat_ht10)
me_cube_000.materials.append(mat_ht11)
me_cube_000.materials.append(mat_core0)
me_cube_000.materials.append(mat_core1)
me_cube_000.materials.append(mat_core2)
me_cube_000.materials.append(mat_core3)
me_cube_000.materials.append(mat_core4)
me_cube_000.materials.append(mat_core5)
me_cube_000.materials.append(mat_core6)
me_cube_000.materials.append(mat_core7)
me_cube_000.materials.append(mat_core8)
me_cube_000.materials.append(mat_core9)
me_cube_000.materials.append(mat_core10)
me_cube_000.materials.append(mat_core11)
me_cube_000.use_remesh_preserve_volume = False
me_cube_000.use_remesh_preserve_attributes = False
me_cube_000.use_mirror_vertex_groups = False
me_cube_000.update()
me_cube_002 = bpy.data.meshes.new('Cube.002')
me_cube_002.from_pydata([(-4.362, -2.162, 1.414), (-4.362, -2.162, 1.75), (-4.362, -0.1623, 1.414), (-4.362, -0.1623, 1.75), (-2.362, -2.162, 1.414), (-2.362, -2.162, 1.75), (-2.362, -0.1623, 1.414), (-2.362, -0.1623, 1.75), (-2.262, -2.162, 1.414), (-2.262, -2.162, 1.75), (-2.262, -0.1623, 1.414), (-2.262, -0.1623, 1.75), (-0.2622, -2.162, 1.414), (-0.2622, -2.162, 1.75), (-0.2622, -0.1623, 1.414), (-0.2622, -0.1623, 1.75), (-4.544, -2.272, 0.927), (-0.1, -2.272, 0.927), (-4.544, -0.05, 0.927), (-0.1, -0.05, 0.927), (-4.544, -0.05, 1.5), (-4.544, -2.272, 1.5), (-0.1, -2.272, 1.5), (-0.1, -0.05, 1.5), (0.2822, -2.162, 1.414), (0.2822, -2.162, 1.75), (0.2822, -0.1623, 1.414), (0.2822, -0.1623, 1.75), (2.282, -2.162, 1.414), (2.282, -2.162, 1.75), (2.282, -0.1623, 1.414), (2.282, -0.1623, 1.75), (2.382, -2.162, 1.414), (2.382, -2.162, 1.75), (2.382, -0.1623, 1.414), (2.382, -0.1623, 1.75), (4.382, -2.162, 1.414), (4.382, -2.162, 1.75), (4.382, -0.1623, 1.414), (4.382, -0.1623, 1.75), (0.1, -2.272, 0.927), (4.544, -2.272, 0.927), (0.1, -0.05, 0.927), (4.544, -0.05, 0.927), (0.1, -0.05, 1.5), (0.1, -2.272, 1.5), (4.544, -2.272, 1.5), (4.544, -0.05, 1.5), (-4.362, 0.1599, 1.414), (-4.362, 0.1599, 1.75), (-4.362, 2.16, 1.414), (-4.362, 2.16, 1.75), (-2.362, 0.1599, 1.414), (-2.362, 0.1599, 1.75), (-2.362, 2.16, 1.414), (-2.362, 2.16, 1.75), (-2.262, 0.1599, 1.414), (-2.262, 0.1599, 1.75), (-2.262, 2.16, 1.414), (-2.262, 2.16, 1.75), (-0.2622, 0.1599, 1.414), (-0.2622, 0.1599, 1.75), (-0.2622, 2.16, 1.414), (-0.2622, 2.16, 1.75), (-4.544, 0.05, 0.927), (-0.1, 0.05, 0.927), (-4.544, 2.272, 0.927), (-0.1, 2.272, 0.927), (-4.544, 2.272, 1.5), (-4.544, 0.05, 1.5), (-0.1, 0.05, 1.5), (-0.1, 2.272, 1.5), (0.2822, 0.1599, 1.414), (0.2822, 0.1599, 1.75), (0.2822, 2.16, 1.414), (0.2822, 2.16, 1.75), (2.282, 0.1599, 1.414), (2.282, 0.1599, 1.75), (2.282, 2.16, 1.414), (2.282, 2.16, 1.75), (2.382, 0.1599, 1.414), (2.382, 0.1599, 1.75), (2.382, 2.16, 1.414), (2.382, 2.16, 1.75), (4.382, 0.1599, 1.414), (4.382, 0.1599, 1.75), (4.382, 2.16, 1.414), (4.382, 2.16, 1.75), (0.1, 0.05, 0.927), (4.544, 0.05, 0.927), (0.1, 2.272, 0.927), (4.544, 2.272, 0.927), (0.1, 2.272, 1.5), (0.1, 0.05, 1.5), (4.544, 0.05, 1.5), (4.544, 2.272, 1.5), (-5.087, -2.544, 0.0), (5.087, -2.544, 0.0), (-5.087, 2.544, 0.0), (5.087, 2.544, 0.0), (-5.087, -2.544, 1.0), (5.087, -2.544, 1.0), (-5.087, 2.544, 1.0), (5.087, 2.544, 1.0), (6.83, -2.162, 1.414), (6.83, -2.162, 1.75), (6.83, -0.1623, 1.414), (6.83, -0.1623, 1.75), (8.83, -2.162, 1.414), (8.83, -2.162, 1.75), (8.83, -0.1623, 1.414), (8.83, -0.1623, 1.75), (8.93, -2.162, 1.414), (8.93, -2.162, 1.75), (8.93, -0.1623, 1.414), (8.93, -0.1623, 1.75), (10.93, -2.162, 1.414), (10.93, -2.162, 1.75), (10.93, -0.1623, 1.414), (10.93, -0.1623, 1.75), (6.648, -2.272, 0.927), (11.09, -2.272, 0.927), (6.648, -0.05, 0.927), (11.09, -0.05, 0.927), (6.648, -0.05, 1.5), (6.648, -2.272, 1.5), (11.09, -2.272, 1.5), (11.09, -0.05, 1.5), (11.47, -2.162, 1.414), (11.47, -2.162, 1.75), (11.47, -0.1623, 1.414), (11.47, -0.1623, 1.75), (13.47, -2.162, 1.414), (13.47, -2.162, 1.75), (13.47, -0.1623, 1.414), (13.47, -0.1623, 1.75), (13.57, -2.162, 1.414), (13.57, -2.162, 1.75), (13.57, -0.1623, 1.414), (13.57, -0.1623, 1.75), (15.57, -2.162, 1.414), (15.57, -2.162, 1.75), (15.57, -0.1623, 1.414), (15.57, -0.1623, 1.75), (11.29, -2.272, 0.927), (15.74, -2.272, 0.927), (11.29, -0.05, 0.927), (15.74, -0.05, 0.927), (11.29, -0.05, 1.5), (11.29, -2.272, 1.5), (15.74, -2.272, 1.5), (15.74, -0.05, 1.5), (6.83, 0.1599, 1.414), (6.83, 0.1599, 1.75), (6.83, 2.16, 1.414), (6.83, 2.16, 1.75), (8.83, 0.1599, 1.414), (8.83, 0.1599, 1.75), (8.83, 2.16, 1.414), (8.83, 2.16, 1.75), (8.93, 0.1599, 1.414), (8.93, 0.1599, 1.75), (8.93, 2.16, 1.414), (8.93, 2.16, 1.75), (10.93, 0.1599, 1.414), (10.93, 0.1599, 1.75), (10.93, 2.16, 1.414), (10.93, 2.16, 1.75), (6.648, 0.05, 0.927), (11.09, 0.05, 0.927), (6.648, 2.272, 0.927), (11.09, 2.272, 0.927), (6.648, 2.272, 1.5), (6.648, 0.05, 1.5), (11.09, 0.05, 1.5), (11.09, 2.272, 1.5), (11.47, 0.1599, 1.414), (11.47, 0.1599, 1.75), (11.47, 2.16, 1.414), (11.47, 2.16, 1.75), (13.47, 0.1599, 1.414), (13.47, 0.1599, 1.75), (13.47, 2.16, 1.414), (13.47, 2.16, 1.75), (13.57, 0.1599, 1.414), (13.57, 0.1599, 1.75), (13.57, 2.16, 1.414), (13.57, 2.16, 1.75), (15.57, 0.1599, 1.414), (15.57, 0.1599, 1.75), (15.57, 2.16, 1.414), (15.57, 2.16, 1.75), (11.29, 0.05, 0.927), (15.74, 0.05, 0.927), (11.29, 2.272, 0.927), (15.74, 2.272, 0.927), (11.29, 2.272, 1.5), (11.29, 0.05, 1.5), (15.74, 0.05, 1.5), (15.74, 2.272, 1.5), (6.105, -2.544, 0.0), (16.28, -2.544, 0.0), (6.105, 2.544, 0.0), (16.28, 2.544, 0.0), (6.105, -2.544, 1.0), (16.28, -2.544, 1.0), (6.105, 2.544, 1.0), (16.28, 2.544, 1.0), (-4.362, 3.434, 1.414), (-4.362, 3.434, 1.75), (-4.362, 5.434, 1.414), (-4.362, 5.434, 1.75), (-2.362, 3.434, 1.414), (-2.362, 3.434, 1.75), (-2.362, 5.434, 1.414), (-2.362, 5.434, 1.75), (-2.262, 3.434, 1.414), (-2.262, 3.434, 1.75), (-2.262, 5.434, 1.414), (-2.262, 5.434, 1.75), (-0.2622, 3.434, 1.414), (-0.2622, 3.434, 1.75), (-0.2622, 5.434, 1.414), (-0.2622, 5.434, 1.75), (-4.544, 3.324, 0.927), (-0.1, 3.324, 0.927), (-4.544, 5.546, 0.927), (-0.1, 5.546, 0.927), (-4.544, 5.546, 1.5), (-4.544, 3.324, 1.5), (-0.1, 3.324, 1.5), (-0.1, 5.546, 1.5), (0.2822, 3.434, 1.414), (0.2822, 3.434, 1.75), (0.2822, 5.434, 1.414), (0.2822, 5.434, 1.75), (2.282, 3.434, 1.414), (2.282, 3.434, 1.75), (2.282, 5.434, 1.414), (2.282, 5.434, 1.75), (2.382, 3.434, 1.414), (2.382, 3.434, 1.75), (2.382, 5.434, 1.414), (2.382, 5.434, 1.75), (4.382, 3.434, 1.414), (4.382, 3.434, 1.75), (4.382, 5.434, 1.414), (4.382, 5.434, 1.75), (0.1, 3.324, 0.927), (4.544, 3.324, 0.927), (0.1, 5.546, 0.927), (4.544, 5.546, 0.927), (0.1, 5.546, 1.5), (0.1, 3.324, 1.5), (4.544, 3.324, 1.5), (4.544, 5.546, 1.5), (-4.362, 5.756, 1.414), (-4.362, 5.756, 1.75), (-4.362, 7.756, 1.414), (-4.362, 7.756, 1.75), (-2.362, 5.756, 1.414), (-2.362, 5.756, 1.75), (-2.362, 7.756, 1.414), (-2.362, 7.756, 1.75), (-2.262, 5.756, 1.414), (-2.262, 5.756, 1.75), (-2.262, 7.756, 1.414), (-2.262, 7.756, 1.75), (-0.2622, 5.756, 1.414), (-0.2622, 5.756, 1.75), (-0.2622, 7.756, 1.414), (-0.2622, 7.756, 1.75), (-4.544, 5.646, 0.927), (-0.1, 5.646, 0.927), (-4.544, 7.868, 0.927), (-0.1, 7.868, 0.927), (-4.544, 7.868, 1.5), (-4.544, 5.646, 1.5), (-0.1, 5.646, 1.5), (-0.1, 7.868, 1.5), (0.2822, 5.756, 1.414), (0.2822, 5.756, 1.75), (0.2822, 7.756, 1.414), (0.2822, 7.756, 1.75), (2.282, 5.756, 1.414), (2.282, 5.756, 1.75), (2.282, 7.756, 1.414), (2.282, 7.756, 1.75), (2.382, 5.756, 1.414), (2.382, 5.756, 1.75), (2.382, 7.756, 1.414), (2.382, 7.756, 1.75), (4.382, 5.756, 1.414), (4.382, 5.756, 1.75), (4.382, 7.756, 1.414), (4.382, 7.756, 1.75), (0.1, 5.646, 0.927), (4.544, 5.646, 0.927), (0.1, 7.868, 0.927), (4.544, 7.868, 0.927), (0.1, 7.868, 1.5), (0.1, 5.646, 1.5), (4.544, 5.646, 1.5), (4.544, 7.868, 1.5), (-5.087, 3.052, 0.0), (5.087, 3.052, 0.0), (-5.087, 8.14, 0.0), (5.087, 8.14, 0.0), (-5.087, 3.052, 1.0), (5.087, 3.052, 1.0), (-5.087, 8.14, 1.0), (5.087, 8.14, 1.0), (6.83, 3.434, 1.414), (6.83, 3.434, 1.75), (6.83, 5.434, 1.414), (6.83, 5.434, 1.75), (8.83, 3.434, 1.414), (8.83, 3.434, 1.75), (8.83, 5.434, 1.414), (8.83, 5.434, 1.75), (8.93, 3.434, 1.414), (8.93, 3.434, 1.75), (8.93, 5.434, 1.414), (8.93, 5.434, 1.75), (10.93, 3.434, 1.414), (10.93, 3.434, 1.75), (10.93, 5.434, 1.414), (10.93, 5.434, 1.75), (6.648, 3.324, 0.927), (11.09, 3.324, 0.927), (6.648, 5.546, 0.927), (11.09, 5.546, 0.927), (6.648, 5.546, 1.5), (6.648, 3.324, 1.5), (11.09, 3.324, 1.5), (11.09, 5.546, 1.5), (11.47, 3.434, 1.414), (11.47, 3.434, 1.75), (11.47, 5.434, 1.414), (11.47, 5.434, 1.75), (13.47, 3.434, 1.414), (13.47, 3.434, 1.75), (13.47, 5.434, 1.414), (13.47, 5.434, 1.75), (13.57, 3.434, 1.414), (13.57, 3.434, 1.75), (13.57, 5.434, 1.414), (13.57, 5.434, 1.75), (15.57, 3.434, 1.414), (15.57, 3.434, 1.75), (15.57, 5.434, 1.414), (15.57, 5.434, 1.75), (11.29, 3.324, 0.927), (15.74, 3.324, 0.927), (11.29, 5.546, 0.927), (15.74, 5.546, 0.927), (11.29, 5.546, 1.5), (11.29, 3.324, 1.5), (15.74, 3.324, 1.5), (15.74, 5.546, 1.5), (6.83, 5.756, 1.414), (6.83, 5.756, 1.75), (6.83, 7.756, 1.414), (6.83, 7.756, 1.75), (8.83, 5.756, 1.414), (8.83, 5.756, 1.75), (8.83, 7.756, 1.414), (8.83, 7.756, 1.75), (8.93, 5.756, 1.414), (8.93, 5.756, 1.75), (8.93, 7.756, 1.414), (8.93, 7.756, 1.75), (10.93, 5.756, 1.414), (10.93, 5.756, 1.75), (10.93, 7.756, 1.414), (10.93, 7.756, 1.75), (6.648, 5.646, 0.927), (11.09, 5.646, 0.927), (6.648, 7.868, 0.927), (11.09, 7.868, 0.927), (6.648, 7.868, 1.5), (6.648, 5.646, 1.5), (11.09, 5.646, 1.5), (11.09, 7.868, 1.5), (11.47, 5.756, 1.414), (11.47, 5.756, 1.75), (11.47, 7.756, 1.414), (11.47, 7.756, 1.75), (13.47, 5.756, 1.414), (13.47, 5.756, 1.75), (13.47, 7.756, 1.414), (13.47, 7.756, 1.75), (13.57, 5.756, 1.414), (13.57, 5.756, 1.75), (13.57, 7.756, 1.414), (13.57, 7.756, 1.75), (15.57, 5.756, 1.414), (15.57, 5.756, 1.75), (15.57, 7.756, 1.414), (15.57, 7.756, 1.75), (11.29, 5.646, 0.927), (15.74, 5.646, 0.927), (11.29, 7.868, 0.927), (15.74, 7.868, 0.927), (11.29, 7.868, 1.5), (11.29, 5.646, 1.5), (15.74, 5.646, 1.5), (15.74, 7.868, 1.5), (6.105, 3.052, 0.0), (16.28, 3.052, 0.0), (6.105, 8.14, 0.0), (16.28, 8.14, 0.0), (6.105, 3.052, 1.0), (16.28, 3.052, 1.0), (6.105, 8.14, 1.0), (16.28, 8.14, 1.0)], [], [(0, 1, 3, 2), (2, 3, 7, 6), (6, 7, 5, 4), (4, 5, 1, 0), (2, 6, 4, 0), (7, 3, 1, 5), (8, 9, 11, 10), (10, 11, 15, 14), (14, 15, 13, 12), (12, 13, 9, 8), (10, 14, 12, 8), (15, 11, 9, 13), (16, 18, 19, 17), (21, 22, 23, 20), (19, 18, 20, 23), (16, 17, 22, 21), (17, 19, 23, 22), (18, 16, 21, 20), (24, 25, 27, 26), (26, 27, 31, 30), (30, 31, 29, 28), (28, 29, 25, 24), (26, 30, 28, 24), (31, 27, 25, 29), (32, 33, 35, 34), (34, 35, 39, 38), (38, 39, 37, 36), (36, 37, 33, 32), (34, 38, 36, 32), (39, 35, 33, 37), (40, 42, 43, 41), (45, 46, 47, 44), (43, 42, 44, 47), (40, 41, 46, 45), (41, 43, 47, 46), (42, 40, 45, 44), (48, 49, 51, 50), (50, 51, 55, 54), (54, 55, 53, 52), (52, 53, 49, 48), (50, 54, 52, 48), (55, 51, 49, 53), (56, 57, 59, 58), (58, 59, 63, 62), (62, 63, 61, 60), (60, 61, 57, 56), (58, 62, 60, 56), (63, 59, 57, 61), (64, 66, 67, 65), (69, 70, 71, 68), (67, 66, 68, 71), (64, 65, 70, 69), (65, 67, 71, 70), (66, 64, 69, 68), (72, 73, 75, 74), (74, 75, 79, 78), (78, 79, 77, 76), (76, 77, 73, 72), (74, 78, 76, 72), (79, 75, 73, 77), (80, 81, 83, 82), (82, 83, 87, 86), (86, 87, 85, 84), (84, 85, 81, 80), (82, 86, 84, 80), (87, 83, 81, 85), (88, 90, 91, 89), (93, 94, 95, 92), (91, 90, 92, 95), (88, 89, 94, 93), (89, 91, 95, 94), (90, 88, 93, 92), (96, 98, 99, 97), (100, 101, 103, 102), (96, 97, 101, 100), (97, 99, 103, 101), (98, 96, 100, 102), (99, 98, 102, 103), (104, 105, 107, 106), (106, 107, 111, 110), (110, 111, 109, 108), (108, 109, 105, 104), (106, 110, 108, 104), (111, 107, 105, 109), (112, 113, 115, 114), (114, 115, 119, 118), (118, 119, 117, 116), (116, 117, 113, 112), (114, 118, 116, 112), (119, 115, 113, 117), (120, 122, 123, 121), (125, 126, 127, 124), (123, 122, 124, 127), (120, 121, 126, 125), (121, 123, 127, 126), (122, 120, 125, 124), (128, 129, 131, 130), (130, 131, 135, 134), (134, 135, 133, 132), (132, 133, 129, 128), (130, 134, 132, 128), (135, 131, 129, 133), (136, 137, 139, 138), (138, 139, 143, 142), (142, 143, 141, 140), (140, 141, 137, 136), (138, 142, 140, 136), (143, 139, 137, 141), (144, 146, 147, 145), (149, 150, 151, 148), (147, 146, 148, 151), (144, 145, 150, 149), (145, 147, 151, 150), (146, 144, 149, 148), (152, 153, 155, 154), (154, 155, 159, 158), (158, 159, 157, 156), (156, 157, 153, 152), (154, 158, 156, 152), (159, 155, 153, 157), (160, 161, 163, 162), (162, 163, 167, 166), (166, 167, 165, 164), (164, 165, 161, 160), (162, 166, 164, 160), (167, 163, 161, 165), (168, 170, 171, 169), (173, 174, 175, 172), (171, 170, 172, 175), (168, 169, 174, 173), (169, 171, 175, 174), (170, 168, 173, 172), (176, 177, 179, 178), (178, 179, 183, 182), (182, 183, 181, 180), (180, 181, 177, 176), (178, 182, 180, 176), (183, 179, 177, 181), (184, 185, 187, 186), (186, 187, 191, 190), (190, 191, 189, 188), (188, 189, 185, 184), (186, 190, 188, 184), (191, 187, 185, 189), (192, 194, 195, 193), (197, 198, 199, 196), (195, 194, 196, 199), (192, 193, 198, 197), (193, 195, 199, 198), (194, 192, 197, 196), (200, 202, 203, 201), (204, 205, 207, 206), (200, 201, 205, 204), (201, 203, 207, 205), (202, 200, 204, 206), (203, 202, 206, 207), (208, 209, 211, 210), (210, 211, 215, 214), (214, 215, 213, 212), (212, 213, 209, 208), (210, 214, 212, 208), (215, 211, 209, 213), (216, 217, 219, 218), (218, 219, 223, 222), (222, 223, 221, 220), (220, 221, 217, 216), (218, 222, 220, 216), (223, 219, 217, 221), (224, 226, 227, 225), (229, 230, 231, 228), (227, 226, 228, 231), (224, 225, 230, 229), (225, 227, 231, 230), (226, 224, 229, 228), (232, 233, 235, 234), (234, 235, 239, 238), (238, 239, 237, 236), (236, 237, 233, 232), (234, 238, 236, 232), (239, 235, 233, 237), (240, 241, 243, 242), (242, 243, 247, 246), (246, 247, 245, 244), (244, 245, 241, 240), (242, 246, 244, 240), (247, 243, 241, 245), (248, 250, 251, 249), (253, 254, 255, 252), (251, 250, 252, 255), (248, 249, 254, 253), (249, 251, 255, 254), (250, 248, 253, 252), (256, 257, 259, 258), (258, 259, 263, 262), (262, 263, 261, 260), (260, 261, 257, 256), (258, 262, 260, 256), (263, 259, 257, 261), (264, 265, 267, 266), (266, 267, 271, 270), (270, 271, 269, 268), (268, 269, 265, 264), (266, 270, 268, 264), (271, 267, 265, 269), (272, 274, 275, 273), (277, 278, 279, 276), (275, 274, 276, 279), (272, 273, 278, 277), (273, 275, 279, 278), (274, 272, 277, 276), (280, 281, 283, 282), (282, 283, 287, 286), (286, 287, 285, 284), (284, 285, 281, 280), (282, 286, 284, 280), (287, 283, 281, 285), (288, 289, 291, 290), (290, 291, 295, 294), (294, 295, 293, 292), (292, 293, 289, 288), (290, 294, 292, 288), (295, 291, 289, 293), (296, 298, 299, 297), (301, 302, 303, 300), (299, 298, 300, 303), (296, 297, 302, 301), (297, 299, 303, 302), (298, 296, 301, 300), (304, 306, 307, 305), (308, 309, 311, 310), (304, 305, 309, 308), (305, 307, 311, 309), (306, 304, 308, 310), (307, 306, 310, 311), (312, 313, 315, 314), (314, 315, 319, 318), (318, 319, 317, 316), (316, 317, 313, 312), (314, 318, 316, 312), (319, 315, 313, 317), (320, 321, 323, 322), (322, 323, 327, 326), (326, 327, 325, 324), (324, 325, 321, 320), (322, 326, 324, 320), (327, 323, 321, 325), (328, 330, 331, 329), (333, 334, 335, 332), (331, 330, 332, 335), (328, 329, 334, 333), (329, 331, 335, 334), (330, 328, 333, 332), (336, 337, 339, 338), (338, 339, 343, 342), (342, 343, 341, 340), (340, 341, 337, 336), (338, 342, 340, 336), (343, 339, 337, 341), (344, 345, 347, 346), (346, 347, 351, 350), (350, 351, 349, 348), (348, 349, 345, 344), (346, 350, 348, 344), (351, 347, 345, 349), (352, 354, 355, 353), (357, 358, 359, 356), (355, 354, 356, 359), (352, 353, 358, 357), (353, 355, 359, 358), (354, 352, 357, 356), (360, 361, 363, 362), (362, 363, 367, 366), (366, 367, 365, 364), (364, 365, 361, 360), (362, 366, 364, 360), (367, 363, 361, 365), (368, 369, 371, 370), (370, 371, 375, 374), (374, 375, 373, 372), (372, 373, 369, 368), (370, 374, 372, 368), (375, 371, 369, 373), (376, 378, 379, 377), (381, 382, 383, 380), (379, 378, 380, 383), (376, 377, 382, 381), (377, 379, 383, 382), (378, 376, 381, 380), (384, 385, 387, 386), (386, 387, 391, 390), (390, 391, 389, 388), (388, 389, 385, 384), (386, 390, 388, 384), (391, 387, 385, 389), (392, 393, 395, 394), (394, 395, 399, 398), (398, 399, 397, 396), (396, 397, 393, 392), (394, 398, 396, 392), (399, 395, 393, 397), (400, 402, 403, 401), (405, 406, 407, 404), (403, 402, 404, 407), (400, 401, 406, 405), (401, 403, 407, 406), (402, 400, 405, 404), (408, 410, 411, 409), (412, 413, 415, 414), (408, 409, 413, 412), (409, 411, 415, 413), (410, 408, 412, 414), (411, 410, 414, 415)])
me_cube_002.polygons.foreach_set('material_index', [2, 2, 2, 2, 2, 2, 2, 2, 2, 2, 2, 2, 0, 1, 1, 1, 1, 1, 5, 5, 5, 5, 5, 5, 5, 5, 5, 5, 5, 5, 17, 17, 17, 17, 17, 17, 3, 3, 3, 3, 15, 3, 3, 3, 3, 3, 15, 3, 0, 15, 15, 15, 15, 15, 4, 4, 4, 4, 4, 4, 4, 4, 4, 4, 4, 4, 16, 16, 16, 16, 16, 16, 0, 0, 0, 0, 0, 0, 2, 2, 2, 2, 2, 2, 2, 2, 2, 2, 2, 2, 0, 1, 1, 1, 1, 1, 8, 8, 8, 8, 8, 8, 8, 8, 8, 8, 8, 8, 20, 20, 20, 20, 20, 20, 6, 6, 6, 6, 6, 6, 6, 6, 6, 6, 6, 6, 18, 18, 18, 18, 18, 18, 7, 7, 7, 7, 7, 7, 7, 7, 7, 7, 7, 7, 19, 19, 19, 19, 19, 19, 0, 0, 0, 0, 0, 0, 2, 2, 2, 2, 2, 2, 2, 2, 2, 2, 2, 2, 0, 1, 1, 1, 1, 1, 14, 14, 14, 14, 14, 14, 14, 14, 14, 14, 14, 14, 26, 26, 26, 26, 26, 26, 12, 12, 12, 12, 12, 12, 12, 12, 12, 12, 12, 12, 24, 24, 24, 24, 24, 24, 13, 13, 13, 13, 13, 13, 13, 13, 13, 13, 13, 13, 25, 25, 25, 25, 25, 25, 0, 0, 0, 0, 0, 0, 2, 2, 2, 2, 2, 2, 2, 2, 2, 2, 2, 2, 0, 1, 1, 1, 1, 1, 11, 11, 11, 11, 11, 11, 11, 11, 11, 11, 11, 11, 23, 23, 23, 23, 23, 23, 9, 9, 9, 9, 9, 9, 9, 9, 9, 9, 9, 9, 21, 21, 21, 21, 21, 21, 10, 10, 10, 10, 10, 10, 10, 10, 10, 10, 10, 10, 22, 22, 22, 22, 22, 22, 0, 0, 0, 0, 0, 0])
me_cube_002.materials.append(mat_host_socket)
me_cube_002.materials.append(mat_io_core)
me_cube_002.materials.append(mat_io_ht)
me_cube_002.materials.append(mat_ht0)
me_cube_002.materials.append(mat_ht1)
me_cube_002.materials.append(mat_ht2)
me_cube_002.materials.append(mat_ht3)
me_cube_002.materials.append(mat_ht4)
me_cube_002.materials.append(mat_ht5)
me_cube_002.materials.append(mat_ht6)
me_cube_002.materials.append(mat_ht7)
me_cube_002.materials.append(mat_ht8)
me_cube_002.materials.append(mat_ht9)
me_cube_002.materials.append(mat_ht10)
me_cube_002.materials.append(mat_ht11)
me_cube_002.materials.append(mat_core0)
me_cube_002.materials.append(mat_core1)
me_cube_002.materials.append(mat_core2)
me_cube_002.materials.append(mat_core3)
me_cube_002.materials.append(mat_core4)
me_cube_002.materials.append(mat_core5)
me_cube_002.materials.append(mat_core6)
me_cube_002.materials.append(mat_core7)
me_cube_002.materials.append(mat_core8)
me_cube_002.materials.append(mat_core9)
me_cube_002.materials.append(mat_core10)
me_cube_002.materials.append(mat_core11)
me_cube_002.use_remesh_preserve_volume = False
me_cube_002.use_remesh_preserve_attributes = False
me_cube_002.use_mirror_vertex_groups = False
me_cube_002.update()
me_plane = bpy.data.meshes.new('Plane')
me_plane.from_pydata([(-10.0, -10.0, 0.0), (10.0, -10.0, 0.0), (-10.0, 10.0, 0.0), (10.0, 10.0, 0.0)], [], [(0, 1, 3, 2)])
me_plane.use_remesh_preserve_volume = False
me_plane.use_remesh_preserve_attributes = False
me_plane.use_mirror_vertex_groups = False
me_plane.update()
me_cube_003 = bpy.data.meshes.new('Cube.003')
me_cube_003.from_pydata([(-4.362, -2.162, 1.414), (-4.362, -2.162, 1.75), (-4.362, -0.1623, 1.414), (-4.362, -0.1623, 1.75), (-2.362, -2.162, 1.414), (-2.362, -2.162, 1.75), (-2.362, -0.1623, 1.414), (-2.362, -0.1623, 1.75), (-2.262, -2.162, 1.414), (-2.262, -2.162, 1.75), (-2.262, -0.1623, 1.414), (-2.262, -0.1623, 1.75), (-0.2622, -2.162, 1.414), (-0.2622, -2.162, 1.75), (-0.2622, -0.1623, 1.414), (-0.2622, -0.1623, 1.75), (-4.544, -2.272, 0.927), (-0.1, -2.272, 0.927), (-4.544, -0.05, 0.927), (-0.1, -0.05, 0.927), (-4.544, -0.05, 1.5), (-4.544, -2.272, 1.5), (-0.1, -2.272, 1.5), (-0.1, -0.05, 1.5), (0.2822, -2.162, 1.414), (0.2822, -2.162, 1.75), (0.2822, -0.1623, 1.414), (0.2822, -0.1623, 1.75), (2.282, -2.162, 1.414), (2.282, -2.162, 1.75), (2.282, -0.1623, 1.414), (2.282, -0.1623, 1.75), (2.382, -2.162, 1.414), (2.382, -2.162, 1.75), (2.382, -0.1623, 1.414), (2.382, -0.1623, 1.75), (4.382, -2.162, 1.414), (4.382, -2.162, 1.75), (4.382, -0.1623, 1.414), (4.382, -0.1623, 1.75), (0.1, -2.272, 0.927), (4.544, -2.272, 0.927), (0.1, -0.05, 0.927), (4.544, -0.05, 0.927), (0.1, -0.05, 1.5), (0.1, -2.272, 1.5), (4.544, -2.272, 1.5), (4.544, -0.05, 1.5), (-4.362, 0.1599, 1.414), (-4.362, 0.1599, 1.75), (-4.362, 2.16, 1.414), (-4.362, 2.16, 1.75), (-2.362, 0.1599, 1.414), (-2.362, 0.1599, 1.75), (-2.362, 2.16, 1.414), (-2.362, 2.16, 1.75), (-2.262, 0.1599, 1.414), (-2.262, 0.1599, 1.75), (-2.262, 2.16, 1.414), (-2.262, 2.16, 1.75), (-0.2622, 0.1599, 1.414), (-0.2622, 0.1599, 1.75), (-0.2622, 2.16, 1.414), (-0.2622, 2.16, 1.75), (-4.544, 0.05, 0.927), (-0.1, 0.05, 0.927), (-4.544, 2.272, 0.927), (-0.1, 2.272, 0.927), (-4.544, 2.272, 1.5), (-4.544, 0.05, 1.5), (-0.1, 0.05, 1.5), (-0.1, 2.272, 1.5), (0.2822, 0.1599, 1.414), (0.2822, 0.1599, 1.75), (0.2822, 2.16, 1.414), (0.2822, 2.16, 1.75), (2.282, 0.1599, 1.414), (2.282, 0.1599, 1.75), (2.282, 2.16, 1.414), (2.282, 2.16, 1.75), (2.382, 0.1599, 1.414), (2.382, 0.1599, 1.75), (2.382, 2.16, 1.414), (2.382, 2.16, 1.75), (4.382, 0.1599, 1.414), (4.382, 0.1599, 1.75), (4.382, 2.16, 1.414), (4.382, 2.16, 1.75), (0.1, 0.05, 0.927), (4.544, 0.05, 0.927), (0.1, 2.272, 0.927), (4.544, 2.272, 0.927), (0.1, 2.272, 1.5), (0.1, 0.05, 1.5), (4.544, 0.05, 1.5), (4.544, 2.272, 1.5), (-5.087, -2.544, 0.0), (5.087, -2.544, 0.0), (-5.087, 2.544, 0.0), (5.087, 2.544, 0.0), (-5.087, -2.544, 1.0), (5.087, -2.544, 1.0), (-5.087, 2.544, 1.0), (5.087, 2.544, 1.0), (6.83, -2.162, 1.414), (6.83, -2.162, 1.75), (6.83, -0.1623, 1.414), (6.83, -0.1623, 1.75), (8.83, -2.162, 1.414), (8.83, -2.162, 1.75), (8.83, -0.1623, 1.414), (8.83, -0.1623, 1.75), (8.93, -2.162, 1.414), (8.93, -2.162, 1.75), (8.93, -0.1623, 1.414), (8.93, -0.1623, 1.75), (10.93, -2.162, 1.414), (10.93, -2.162, 1.75), (10.93, -0.1623, 1.414), (10.93, -0.1623, 1.75), (6.648, -2.272, 0.927), (11.09, -2.272, 0.927), (6.648, -0.05, 0.927), (11.09, -0.05, 0.927), (6.648, -0.05, 1.5), (6.648, -2.272, 1.5), (11.09, -2.272, 1.5), (11.09, -0.05, 1.5), (11.47, -2.162, 1.414), (11.47, -2.162, 1.75), (11.47, -0.1623, 1.414), (11.47, -0.1623, 1.75), (13.47, -2.162, 1.414), (13.47, -2.162, 1.75), (13.47, -0.1623, 1.414), (13.47, -0.1623, 1.75), (13.57, -2.162, 1.414), (13.57, -2.162, 1.75), (13.57, -0.1623, 1.414), (13.57, -0.1623, 1.75), (15.57, -2.162, 1.414), (15.57, -2.162, 1.75), (15.57, -0.1623, 1.414), (15.57, -0.1623, 1.75), (11.29, -2.272, 0.927), (15.74, -2.272, 0.927), (11.29, -0.05, 0.927), (15.74, -0.05, 0.927), (11.29, -0.05, 1.5), (11.29, -2.272, 1.5), (15.74, -2.272, 1.5), (15.74, -0.05, 1.5), (6.83, 0.1599, 1.414), (6.83, 0.1599, 1.75), (6.83, 2.16, 1.414), (6.83, 2.16, 1.75), (8.83, 0.1599, 1.414), (8.83, 0.1599, 1.75), (8.83, 2.16, 1.414), (8.83, 2.16, 1.75), (8.93, 0.1599, 1.414), (8.93, 0.1599, 1.75), (8.93, 2.16, 1.414), (8.93, 2.16, 1.75), (10.93, 0.1599, 1.414), (10.93, 0.1599, 1.75), (10.93, 2.16, 1.414), (10.93, 2.16, 1.75), (6.648, 0.05, 0.927), (11.09, 0.05, 0.927), (6.648, 2.272, 0.927), (11.09, 2.272, 0.927), (6.648, 2.272, 1.5), (6.648, 0.05, 1.5), (11.09, 0.05, 1.5), (11.09, 2.272, 1.5), (11.47, 0.1599, 1.414), (11.47, 0.1599, 1.75), (11.47, 2.16, 1.414), (11.47, 2.16, 1.75), (13.47, 0.1599, 1.414), (13.47, 0.1599, 1.75), (13.47, 2.16, 1.414), (13.47, 2.16, 1.75), (13.57, 0.1599, 1.414), (13.57, 0.1599, 1.75), (13.57, 2.16, 1.414), (13.57, 2.16, 1.75), (15.57, 0.1599, 1.414), (15.57, 0.1599, 1.75), (15.57, 2.16, 1.414), (15.57, 2.16, 1.75), (11.29, 0.05, 0.927), (15.74, 0.05, 0.927), (11.29, 2.272, 0.927), (15.74, 2.272, 0.927), (11.29, 2.272, 1.5), (11.29, 0.05, 1.5), (15.74, 0.05, 1.5), (15.74, 2.272, 1.5), (6.105, -2.544, 0.0), (16.28, -2.544, 0.0), (6.105, 2.544, 0.0), (16.28, 2.544, 0.0), (6.105, -2.544, 1.0), (16.28, -2.544, 1.0), (6.105, 2.544, 1.0), (16.28, 2.544, 1.0), (6.83, 3.434, 1.414), (6.83, 3.434, 1.75), (6.83, 5.434, 1.414), (6.83, 5.434, 1.75), (8.83, 3.434, 1.414), (8.83, 3.434, 1.75), (8.83, 5.434, 1.414), (8.83, 5.434, 1.75), (8.93, 3.434, 1.414), (8.93, 3.434, 1.75), (8.93, 5.434, 1.414), (8.93, 5.434, 1.75), (10.93, 3.434, 1.414), (10.93, 3.434, 1.75), (10.93, 5.434, 1.414), (10.93, 5.434, 1.75), (6.648, 3.324, 0.927), (11.09, 3.324, 0.927), (6.648, 5.546, 0.927), (11.09, 5.546, 0.927), (6.648, 5.546, 1.5), (6.648, 3.324, 1.5), (11.09, 3.324, 1.5), (11.09, 5.546, 1.5), (11.47, 3.434, 1.414), (11.47, 3.434, 1.75), (11.47, 5.434, 1.414), (11.47, 5.434, 1.75), (13.47, 3.434, 1.414), (13.47, 3.434, 1.75), (13.47, 5.434, 1.414), (13.47, 5.434, 1.75), (13.57, 3.434, 1.414), (13.57, 3.434, 1.75), (13.57, 5.434, 1.414), (13.57, 5.434, 1.75), (15.57, 3.434, 1.414), (15.57, 3.434, 1.75), (15.57, 5.434, 1.414), (15.57, 5.434, 1.75), (11.29, 3.324, 0.927), (15.74, 3.324, 0.927), (11.29, 5.546, 0.927), (15.74, 5.546, 0.927), (11.29, 5.546, 1.5), (11.29, 3.324, 1.5), (15.74, 3.324, 1.5), (15.74, 5.546, 1.5), (6.83, 5.756, 1.414), (6.83, 5.756, 1.75), (6.83, 7.756, 1.414), (6.83, 7.756, 1.75), (8.83, 5.756, 1.414), (8.83, 5.756, 1.75), (8.83, 7.756, 1.414), (8.83, 7.756, 1.75), (8.93, 5.756, 1.414), (8.93, 5.756, 1.75), (8.93, 7.756, 1.414), (8.93, 7.756, 1.75), (10.93, 5.756, 1.414), (10.93, 5.756, 1.75), (10.93, 7.756, 1.414), (10.93, 7.756, 1.75), (6.648, 5.646, 0.927), (11.09, 5.646, 0.927), (6.648, 7.868, 0.927), (11.09, 7.868, 0.927), (6.648, 7.868, 1.5), (6.648, 5.646, 1.5), (11.09, 5.646, 1.5), (11.09, 7.868, 1.5), (11.47, 5.756, 1.414), (11.47, 5.756, 1.75), (11.47, 7.756, 1.414), (11.47, 7.756, 1.75), (13.47, 5.756, 1.414), (13.47, 5.756, 1.75), (13.47, 7.756, 1.414), (13.47, 7.756, 1.75), (13.57, 5.756, 1.414), (13.57, 5.756, 1.75), (13.57, 7.756, 1.414), (13.57, 7.756, 1.75), (15.57, 5.756, 1.414), (15.57, 5.756, 1.75), (15.57, 7.756, 1.414), (15.57, 7.756, 1.75), (11.29, 5.646, 0.927), (15.74, 5.646, 0.927), (11.29, 7.868, 0.927), (15.74, 7.868, 0.927), (11.29, 7.868, 1.5), (11.29, 5.646, 1.5), (15.74, 5.646, 1.5), (15.74, 7.868, 1.5), (6.105, 3.052, 0.0), (16.28, 3.052, 0.0), (6.105, 8.14, 0.0), (16.28, 8.14, 0.0), (6.105, 3.052, 1.0), (16.28, 3.052, 1.0), (6.105, 8.14, 1.0), (16.28, 8.14, 1.0)], [], [(0, 1, 3, 2), (2, 3, 7, 6), (6, 7, 5, 4), (4, 5, 1, 0), (2, 6, 4, 0), (7, 3, 1, 5), (8, 9, 11, 10), (10, 11, 15, 14), (14, 15, 13, 12), (12, 13, 9, 8), (10, 14, 12, 8), (15, 11, 9, 13), (16, 18, 19, 17), (21, 22, 23, 20), (19, 18, 20, 23), (16, 17, 22, 21), (17, 19, 23, 22), (18, 16, 21, 20), (24, 25, 27, 26), (26, 27, 31, 30), (30, 31, 29, 28), (28, 29, 25, 24), (26, 30, 28, 24), (31, 27, 25, 29), (32, 33, 35, 34), (34, 35, 39, 38), (38, 39, 37, 36), (36, 37, 33, 32), (34, 38, 36, 32), (39, 35, 33, 37), (40, 42, 43, 41), (45, 46, 47, 44), (43, 42, 44, 47), (40, 41, 46, 45), (41, 43, 47, 46), (42, 40, 45, 44), (48, 49, 51, 50), (50, 51, 55, 54), (54, 55, 53, 52), (52, 53, 49, 48), (50, 54, 52, 48), (55, 51, 49, 53), (56, 57, 59, 58), (58, 59, 63, 62), (62, 63, 61, 60), (60, 61, 57, 56), (58, 62, 60, 56), (63, 59, 57, 61), (64, 66, 67, 65), (69, 70, 71, 68), (67, 66, 68, 71), (64, 65, 70, 69), (65, 67, 71, 70), (66, 64, 69, 68), (72, 73, 75, 74), (74, 75, 79, 78), (78, 79, 77, 76), (76, 77, 73, 72), (74, 78, 76, 72), (79, 75, 73, 77), (80, 81, 83, 82), (82, 83, 87, 86), (86, 87, 85, 84), (84, 85, 81, 80), (82, 86, 84, 80), (87, 83, 81, 85), (88, 90, 91, 89), (93, 94, 95, 92), (91, 90, 92, 95), (88, 89, 94, 93), (89, 91, 95, 94), (90, 88, 93, 92), (96, 98, 99, 97), (100, 101, 103, 102), (96, 97, 101, 100), (97, 99, 103, 101), (98, 96, 100, 102), (99, 98, 102, 103), (104, 105, 107, 106), (106, 107, 111, 110), (110, 111, 109, 108), (108, 109, 105, 104), (106, 110, 108, 104), (111, 107, 105, 109), (112, 113, 115, 114), (114, 115, 119, 118), (118, 119, 117, 116), (116, 117, 113, 112), (114, 118, 116, 112), (119, 115, 113, 117), (120, 122, 123, 121), (125, 126, 127, 124), (123, 122, 124, 127), (120, 121, 126, 125), (121, 123, 127, 126), (122, 120, 125, 124), (128, 129, 131, 130), (130, 131, 135, 134), (134, 135, 133, 132), (132, 133, 129, 128), (130, 134, 132, 128), (135, 131, 129, 133), (136, 137, 139, 138), (138, 139, 143, 142), (142, 143, 141, 140), (140, 141, 137, 136), (138, 142, 140, 136), (143, 139, 137, 141), (144, 146, 147, 145), (149, 150, 151, 148), (147, 146, 148, 151), (144, 145, 150, 149), (145, 147, 151, 150), (146, 144, 149, 148), (152, 153, 155, 154), (154, 155, 159, 158), (158, 159, 157, 156), (156, 157, 153, 152), (154, 158, 156, 152), (159, 155, 153, 157), (160, 161, 163, 162), (162, 163, 167, 166), (166, 167, 165, 164), (164, 165, 161, 160), (162, 166, 164, 160), (167, 163, 161, 165), (168, 170, 171, 169), (173, 174, 175, 172), (171, 170, 172, 175), (168, 169, 174, 173), (169, 171, 175, 174), (170, 168, 173, 172), (176, 177, 179, 178), (178, 179, 183, 182), (182, 183, 181, 180), (180, 181, 177, 176), (178, 182, 180, 176), (183, 179, 177, 181), (184, 185, 187, 186), (186, 187, 191, 190), (190, 191, 189, 188), (188, 189, 185, 184), (186, 190, 188, 184), (191, 187, 185, 189), (192, 194, 195, 193), (197, 198, 199, 196), (195, 194, 196, 199), (192, 193, 198, 197), (193, 195, 199, 198), (194, 192, 197, 196), (200, 202, 203, 201), (204, 205, 207, 206), (200, 201, 205, 204), (201, 203, 207, 205), (202, 200, 204, 206), (203, 202, 206, 207), (208, 209, 211, 210), (210, 211, 215, 214), (214, 215, 213, 212), (212, 213, 209, 208), (210, 214, 212, 208), (215, 211, 209, 213), (216, 217, 219, 218), (218, 219, 223, 222), (222, 223, 221, 220), (220, 221, 217, 216), (218, 222, 220, 216), (223, 219, 217, 221), (224, 226, 227, 225), (229, 230, 231, 228), (227, 226, 228, 231), (224, 225, 230, 229), (225, 227, 231, 230), (226, 224, 229, 228), (232, 233, 235, 234), (234, 235, 239, 238), (238, 239, 237, 236), (236, 237, 233, 232), (234, 238, 236, 232), (239, 235, 233, 237), (240, 241, 243, 242), (242, 243, 247, 246), (246, 247, 245, 244), (244, 245, 241, 240), (242, 246, 244, 240), (247, 243, 241, 245), (248, 250, 251, 249), (253, 254, 255, 252), (251, 250, 252, 255), (248, 249, 254, 253), (249, 251, 255, 254), (250, 248, 253, 252), (256, 257, 259, 258), (258, 259, 263, 262), (262, 263, 261, 260), (260, 261, 257, 256), (258, 262, 260, 256), (263, 259, 257, 261), (264, 265, 267, 266), (266, 267, 271, 270), (270, 271, 269, 268), (268, 269, 265, 264), (266, 270, 268, 264), (271, 267, 265, 269), (272, 274, 275, 273), (277, 278, 279, 276), (275, 274, 276, 279), (272, 273, 278, 277), (273, 275, 279, 278), (274, 272, 277, 276), (280, 281, 283, 282), (282, 283, 287, 286), (286, 287, 285, 284), (284, 285, 281, 280), (282, 286, 284, 280), (287, 283, 281, 285), (288, 289, 291, 290), (290, 291, 295, 294), (294, 295, 293, 292), (292, 293, 289, 288), (290, 294, 292, 288), (295, 291, 289, 293), (296, 298, 299, 297), (301, 302, 303, 300), (299, 298, 300, 303), (296, 297, 302, 301), (297, 299, 303, 302), (298, 296, 301, 300), (304, 306, 307, 305), (308, 309, 311, 310), (304, 305, 309, 308), (305, 307, 311, 309), (306, 304, 308, 310), (307, 306, 310, 311)])
me_cube_003.polygons.foreach_set('material_index', [7, 7, 7, 7, 7, 7, 7, 7, 7, 7, 7, 7, 18, 18, 18, 18, 18, 18, 8, 8, 8, 8, 8, 8, 8, 8, 8, 8, 8, 8, 19, 19, 19, 19, 19, 19, 6, 6, 6, 6, 6, 6, 6, 6, 6, 6, 6, 6, 17, 17, 17, 17, 17, 17, 4, 4, 4, 4, 4, 4, 4, 4, 4, 4, 4, 4, 0, 1, 1, 1, 1, 1, 0, 5, 5, 5, 5, 5, 9, 9, 9, 9, 9, 9, 9, 9, 9, 9, 9, 9, 20, 20, 20, 20, 20, 20, 10, 10, 10, 10, 10, 10, 10, 10, 10, 10, 10, 10, 21, 21, 21, 21, 21, 21, 12, 12, 12, 12, 12, 12, 12, 12, 12, 12, 12, 12, 23, 23, 23, 23, 23, 23, 11, 11, 11, 11, 11, 11, 11, 11, 11, 11, 11, 11, 22, 22, 22, 22, 22, 22, 5, 5, 5, 5, 5, 5, 13, 13, 13, 13, 13, 13, 13, 13, 13, 13, 13, 13, 24, 24, 24, 24, 24, 24, 14, 14, 14, 14, 14, 14, 14, 14, 14, 14, 14, 14, 25, 25, 25, 25, 25, 25, 16, 16, 16, 16, 16, 16, 16, 16, 16, 16, 16, 16, 27, 27, 27, 27, 27, 27, 15, 15, 15, 15, 15, 15, 15, 15, 15, 15, 15, 15, 26, 26, 26, 26, 26, 26, 5, 5, 5, 5, 5, 5])
me_cube_003.materials.append(mat_host_socket)
me_cube_003.materials.append(mat_core0)
me_cube_003.materials.append(mat_io_core)
me_cube_003.materials.append(mat_io_ht)
me_cube_003.materials.append(mat_ht0)
me_cube_003.materials.append(mat_guest_socket)
me_cube_003.materials.append(mat_ht1)
me_cube_003.materials.append(mat_ht2)
me_cube_003.materials.append(mat_ht3)
me_cube_003.materials.append(mat_ht4)
me_cube_003.materials.append(mat_ht5)
me_cube_003.materials.append(mat_ht6)
me_cube_003.materials.append(mat_ht7)
me_cube_003.materials.append(mat_ht8)
me_cube_003.materials.append(mat_ht9)
me_cube_003.materials.append(mat_ht10)
me_cube_003.materials.append(mat_ht11)
me_cube_003.materials.append(mat_core1)
me_cube_003.materials.append(mat_core2)
me_cube_003.materials.append(mat_core3)
me_cube_003.materials.append(mat_core4)
me_cube_003.materials.append(mat_core5)
me_cube_003.materials.append(mat_core6)
me_cube_003.materials.append(mat_core7)
me_cube_003.materials.append(mat_core8)
me_cube_003.materials.append(mat_core9)
me_cube_003.materials.append(mat_core10)
me_cube_003.materials.append(mat_core11)
me_cube_003.use_remesh_preserve_volume = False
me_cube_003.use_remesh_preserve_attributes = False
me_cube_003.use_mirror_vertex_groups = False
me_cube_003.update()

# ---- objects
ob_camera = bpy.data.objects.new('Camera', cam_camera)
ob_cube_002 = bpy.data.objects.new('Cube.002', me_cube_000)
ob_cube_001 = bpy.data.objects.new('Cube.001', me_cube_002)
ob_plane = bpy.data.objects.new('Plane', me_plane)
ob_cube_000 = bpy.data.objects.new('Cube.000', me_cube_003)

# ---- transforms, parenting, visibility, modifiers, constraints
ob_camera.location = (11.77, 1.303, 2.45)
ob_camera.rotation_euler = (1.338, -0.001135, 1.475)
ob_camera.lock_rotations_4d = False
ob_camera.empty_display_type = 'ARROWS'
ob_camera.color = (0.0, 0.0, 0.0, 0.0)
ob_camera.display_type = 'WIRE'
ob_camera.lineart.crease_threshold = 0.0
ob_cube_002.location = (3.394, 0.9877, 1.157)
ob_cube_002.rotation_euler = (0.0, -0.0, 1.571)
ob_cube_002.scale = (0.1968, 0.3937, 0.175)
ob_cube_002.lineart.crease_threshold = 0.0
ob_cube_001.location = (3.56, 0.8454, 0.0)
ob_cube_001.rotation_euler = (0.0, -0.0, 1.571)
ob_cube_001.scale = (0.225, 0.45, 0.2)
ob_cube_001.lineart.crease_threshold = 0.0
ob_plane.location = (-0.2889, 2.028, 0.0)
ob_plane.scale = (10.0, 10.0, 1.0)
ob_plane.lineart.crease_threshold = 0.0
ob_cube_000.location = (3.533, 0.8228, 1.162)
ob_cube_000.rotation_euler = (0.0, -0.0, 1.571)
ob_cube_000.scale = (0.1921, 0.3841, 0.1707)
ob_cube_000.lineart.crease_threshold = 0.0

# ---- collection membership
col_collection_1.objects.link(ob_camera)
col_collection_2.objects.link(ob_cube_002)
col_collection_2.objects.link(ob_cube_001)
col_collection_2.objects.link(ob_plane)
col_collection_3.objects.link(ob_cube_000)

# ---- scene / render settings (as saved in the file)
scene.camera = ob_camera
scene.frame_start = 0; scene.frame_end = 140; scene.frame_set(130)
scene.render.engine = 'CYCLES'
scene.render.image_settings.color_mode = 'RGB'
scene.render.resolution_percentage = 50
scene.render.dither_intensity = 0.0
scene.render.use_render_cache = True
scene.cycles.use_denoising = False
scene.cycles.samples = 576
scene.cycles.sampling_pattern = 'TABULATED_SOBOL'
scene.cycles.light_sampling_threshold = 0.0
scene.cycles.use_adaptive_sampling = False
scene.cycles.use_light_tree = False
scene.cycles.blur_glossy = 0.0
scene.cycles.sample_clamp_indirect = 0.0
scene.view_settings.view_transform = 'Standard'
bpy.context.view_layer.update()

